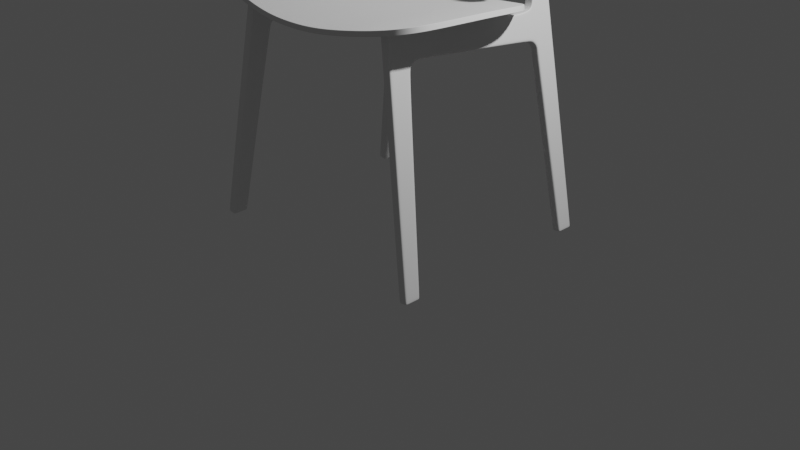 # Source: part_5.blend  (saved by Blender 2.82.7; exported with 4.5.12 LTS)
import bpy
from mathutils import Matrix  # noqa: F401  (used for matrix-valued properties, if any)

bpy.ops.wm.read_factory_settings(use_empty=True)
scene = bpy.context.scene
scene.name = 'Scene'

# ---- collections
col_collection = bpy.data.collections.new('Collection'); scene.collection.children.link(col_collection)
col_references = bpy.data.collections.new('References'); scene.collection.children.link(col_references)
col_chair = bpy.data.collections.new('Chair'); scene.collection.children.link(col_chair)

# ---- node groups
ng_auto_smooth = bpy.data.node_groups.new('Auto Smooth', 'GeometryNodeTree')
_s = ng_auto_smooth.interface.new_socket(name='Geometry', in_out='OUTPUT', socket_type='NodeSocketGeometry')
_s = ng_auto_smooth.interface.new_socket(name='Geometry', in_out='INPUT', socket_type='NodeSocketGeometry')
_s = ng_auto_smooth.interface.new_socket(name='Angle', in_out='INPUT', socket_type='NodeSocketFloat')
_s.subtype = 'ANGLE'
_s.min_value = 0.0
_s.max_value = 3.142
ng_auto_smooth.is_modifier = True
_N = ng_auto_smooth.nodes; _L = ng_auto_smooth.links
n0 = _N.new('NodeGroupOutput'); n0.name = 'Group Output'; n0.location = (480, -100)
n1 = _N.new('NodeGroupInput'); n1.name = 'Group Input'; n1.location = (-420, -300)
n2 = _N.new('NodeGroupInput'); n2.name = 'Group Input.001'; n2.location = (-60, -100)
n3 = _N.new('GeometryNodeSetShadeSmooth'); n3.name = 'Set Shade Smooth'; n3.location = (120, -100)
n3.domain = 'EDGE'
n4 = _N.new('GeometryNodeSetShadeSmooth'); n4.name = 'Set Shade Smooth.001'; n4.location = (300, -100)
n5 = _N.new('GeometryNodeInputMeshEdgeAngle'); n5.name = 'Edge Angle'; n5.location = (-420, -220)
n6 = _N.new('GeometryNodeInputEdgeSmooth'); n6.name = 'Is Edge Smooth'; n6.location = (-60, -160)
n7 = _N.new('GeometryNodeInputShadeSmooth'); n7.name = 'Is Face Smooth'; n7.location = (-240, -340)
n8 = _N.new('FunctionNodeBooleanMath'); n8.name = 'Boolean Math'; n8.location = (-60, -220)
n9 = _N.new('FunctionNodeCompare'); n9.name = 'Compare'; n9.location = (-240, -180)
n9.operation = 'LESS_EQUAL'
_L.new(n5.outputs[0], n9.inputs[0])
_L.new(n4.outputs[0], n0.inputs[0])
_L.new(n1.outputs[1], n9.inputs[1])
_L.new(n9.outputs[0], n8.inputs[0])
_L.new(n7.outputs[0], n8.inputs[1])
_L.new(n2.outputs[0], n3.inputs[0])
_L.new(n6.outputs[0], n3.inputs[1])
_L.new(n3.outputs[0], n4.inputs[0])
_L.new(n8.outputs[0], n3.inputs[2])
n0.is_active_output = True

# ---- world
world_world = bpy.data.worlds.new('World'); scene.world = world_world
world_world.use_nodes = True; world_world.node_tree.nodes.clear()
_N = world_world.node_tree.nodes; _L = world_world.node_tree.links
n0 = _N.new('ShaderNodeOutputWorld'); n0.name = 'World Output'; n0.location = (300, 300)
n1 = _N.new('ShaderNodeBackground'); n1.name = 'Background'; n1.location = (10, 300)
n1.inputs[0].default_value = (0.05088, 0.05088, 0.05088, 1.0)
_L.new(n1.outputs[0], n0.inputs[0])
n0.is_active_output = True
world_world.color = (0.05088, 0.05088, 0.05088)
world_world.use_sun_shadow = False
world_world.sun_shadow_jitter_overblur = 0.0

# ---- cameras
cam_camera = bpy.data.cameras.new('Camera')
cam_camera.clip_end = 100.0
cam_camera.ortho_scale = 7.314

# ---- lights
light_light = bpy.data.lights.new('Light', 'POINT')
light_light.transmission_factor = 0.0
light_light.energy = 1000.0
light_light.shadow_soft_size = 0.1
light_light.shadow_maximum_resolution = 0.006
light_light.use_absolute_resolution = True

# ---- meshes
me_plane_001 = bpy.data.meshes.new('Plane.001')
me_plane_001.from_pydata([(0.0, 1.088, -0.7802), (1.22, 0.6679, -0.4765), (-1.344e-16, 1.063, 0.7476), (1.064, 0.7669, 0.5254), (0.5027, 1.036, -0.7594), (0.4255, 1.042, 0.7322), (1.037, 0.8156, -0.7449), (0.9446, 0.841, 0.6844), (-3.867e-16, 1.077, -0.4083), (1.193, 0.6811, -0.3063), (0.4865, 1.018, -0.3852), (0.9939, 0.8077, -0.3517), (1.099, 0.7445, 0.3682), (0.4457, 1.025, 0.3987), (0.9109, 0.9172, 0.399), (-2.107e-16, 1.07, 0.402)], [], [(14, 12, 3, 7), (15, 13, 5, 2), (13, 14, 7, 5), (4, 6, 11, 10), (0, 4, 10, 8), (6, 1, 9, 11), (10, 11, 14, 13), (8, 10, 13, 15), (11, 9, 12, 14)])
me_plane_001.polygons.foreach_set('use_smooth', [True] * 9)
_uv = me_plane_001.uv_layers.new(name='UVMap')
_uv.uv.foreach_set('vector', [0.8284, 0.775, 1.0, 0.775, 1.0, 1.0, 0.8284, 1.0, 0.0, 0.775, 0.4164, 0.775, 0.4164, 1.0, 0.0, 1.0, 0.4164, 0.775, 0.8284, 0.775, 0.8284, 1.0, 0.4164, 1.0, 0.4164, 0.0, 0.8284, 0.0, 0.8284, 0.2188, 0.4164, 0.2188, 0.0, 0.0, 0.4164, 0.0, 0.4164, 0.2188, 0.0, 0.2188, 0.8284, 0.0, 1.0, 0.0, 1.0, 0.2188, 0.8284, 0.2188, 0.4164, 0.2188, 0.8284, 0.2188, 0.8284, 0.775, 0.4164, 0.775, 0.0, 0.2188, 0.4164, 0.2188, 0.4164, 0.775, 0.0, 0.775, 0.8284, 0.2188, 1.0, 0.2188, 1.0, 0.775, 0.8284, 0.775])
me_plane_001.use_remesh_fix_poles = True
me_plane_001.use_remesh_preserve_attributes = False
me_plane_001.use_mirror_vertex_groups = False
me_plane_001.update()
me_cube_001 = bpy.data.meshes.new('Cube.001')
me_cube_001.from_pydata([(0.04083, -0.08797, -0.08404), (0.04083, 0.0836, -0.08368), (0.04083, 0.05331, 2.251), (0.04083, 0.2843, 2.236), (0.04083, 0.2965, 1.952), (0.04083, 1.536, 1.867), (0.04083, 0.3848, 1.981), (0.04083, 0.4084, 2.233), (0.04083, 0.2609, 1.875), (0.04083, 0.03138, 1.893), (0.04083, 0.0472, -0.08375), (0.04083, 0.2184, 1.877), (0.04083, 0.2684, 1.989), (0.04083, 0.03899, 2.007), (0.04083, 1.535, 1.91), (0.04083, 0.3929, 2.027), (0.04083, 0.06878, 1.891), (0.04083, -0.04903, -0.08395), (0.04083, 0.07725, 2.003), (0.04083, 0.09277, 2.248), (0.0, 0.0836, -0.08368), (0.0, -0.08797, -0.08404), (0.0, 0.05331, 2.251), (0.0, 0.2952, 1.955), (0.0, 1.536, 1.867), (0.0, 0.3848, 1.981), (0.0, 0.2609, 1.875), (0.0, 0.03138, 1.893), (0.0, 0.0472, -0.08375), (0.0, 0.03899, 2.007), (0.0, 1.463, 2.177), (0.0, 0.06766, 2.25), (0.0, -0.04903, -0.08395), (0.04083, 0.08427, -0.04167), (0.04083, -0.0878, -0.04194), (0.04083, 0.04783, -0.04175), (0.04083, -0.04873, -0.04188), (0.0, -0.0878, -0.04194), (0.0, 0.08427, -0.04167), (0.04083, 0.4054, 2.194), (0.04083, 0.05206, 2.211), (0.04083, 0.2842, 2.192), (0.04083, 0.08801, 2.206), (0.0, 1.531, 2.121), (0.0, 0.05206, 2.211), (0.04083, 1.775, 1.84), (0.04083, 1.779, 1.886), (0.0, 1.775, 1.84), (0.0, 1.769, 2.119), (0.04083, 1.864, 1.848), (0.0, 1.836, 2.168), (0.04083, 1.835, 1.809), (0.04083, 2.078, 2.163), (0.0, 2.078, 2.163), (0.0, 2.092, 1.828), (0.04083, 2.092, 1.828), (6.546e-18, 1.835, 1.809), (0.04083, 1.869, 1.75), (0.0, 1.869, 1.75), (0.04083, 1.907, 1.757), (0.04083, 2.095, 1.762), (0.0, 2.095, 1.762), (0.0, 2.0, -0.0466), (0.0, 1.85, 2.241), (0.04083, 2.074, 2.249), (0.0, 2.074, 2.249), (0.0, 1.838, 2.397), (0.04083, 2.066, 2.392), (0.0, 2.066, 2.392), (0.0, 1.82, 2.71), (0.04083, 2.069, 2.694), (0.0, 2.069, 2.694), (0.04083, 2.08, 3.542), (0.04219, 2.221, 3.502), (0.0, 2.221, 3.502), (0.04083, 1.412, 2.182), (0.04083, 1.463, 2.177), (0.04083, 1.532, 2.096), (0.04083, 1.531, 2.121), (0.04083, 1.779, 2.09), (0.04083, 1.769, 2.119), (0.04083, 1.858, 2.142), (0.04083, 1.836, 2.168), (0.04083, 1.888, 2.244), (0.04083, 1.85, 2.241), (0.04083, 1.879, 2.396), (0.04083, 1.838, 2.397), (0.04083, 1.82, 2.71), (0.04083, 1.849, 2.825), (0.04083, 2.056, 1.761), (0.04083, 2.053, 1.828), (0.04207, 2.182, 3.513), (0.04083, 2.04, 2.158), (0.04083, 2.036, 2.248), (0.04083, 2.029, 2.39), (0.04083, 2.033, 2.697), (0.04232, 2.22, 3.619), (0.0, 2.22, 3.619), (0.04057, 2.166, 3.598), (0.0424, 2.123, 3.683), (0.0, 2.123, 3.683), (0.0424, 2.111, 3.65), (0.04083, 0.2751, 1.924), (0.04083, 0.2277, 1.932), (0.04083, 0.03469, 1.952), (0.04083, 0.07367, 1.948), (0.0, 0.2751, 1.924), (0.0, 0.03469, 1.952), (0.04083, 0.3421, 1.976), (0.04083, 0.3381, 2.025), (0.04083, 0.3464, 2.234), (0.0, 0.3421, 1.976), (0.04083, 0.3448, 2.193), (0.0, 2.093, 1.795), (0.04083, 2.093, 1.795), (0.04083, 1.856, 1.783), (0.0, 1.856, 1.783), (0.04083, 1.898, 1.791), (0.04083, 2.056, 1.795), (0.04083, 1.812, 1.88), (0.0, 1.809, 2.135), (0.04083, 1.808, 1.83), (0.0, 1.808, 1.83), (0.04083, 1.82, 2.102), (0.04083, 1.809, 2.135), (0.04083, 1.874, 1.665), (0.0, 1.874, 1.665), (0.0, 2.099, 1.675), (0.04083, 2.099, 1.675), (0.04083, 1.917, 1.666), (0.04083, 1.653, 1.899), (0.0, 1.655, 1.854), (0.04083, 1.655, 1.854), (0.0, 1.655, 2.114), (0.04083, 1.652, 2.083), (0.04083, 1.655, 2.114), (0.03103, 1.531, 2.121), (0.03103, 1.463, 2.177), (0.03103, 1.769, 2.119), (0.03103, 1.836, 2.168), (0.03103, 1.85, 2.241), (0.03103, 1.838, 2.397), (0.03103, 1.82, 2.71), (0.03103, 1.809, 2.135), (0.03103, 1.655, 2.114), (0.01225, -0.08797, -0.08404), (0.01225, 0.2955, 1.954), (0.01225, 1.536, 1.867), (0.01225, 0.3848, 1.981), (0.01225, 0.2609, 1.875), (0.01225, 0.0836, -0.08368), (0.01225, 0.05331, 2.251), (0.01225, 0.03138, 1.893), (0.01225, 0.0472, -0.08375), (0.01225, 0.03899, 2.007), (0.01225, 0.06766, 2.25), (0.01225, -0.04903, -0.08395), (0.01225, -0.0878, -0.04194), (0.01225, 0.08427, -0.04167), (0.01225, 0.05206, 2.211), (0.01225, 1.775, 1.84), (0.01225, 1.835, 1.809), (0.01225, 1.869, 1.75), (0.01225, 2.0, -0.0466), (0.01225, 0.03469, 1.952), (0.01225, 0.2751, 1.924), (0.01225, 0.3421, 1.976), (0.01225, 1.856, 1.783), (0.01225, 1.808, 1.83), (0.01225, 1.874, 1.665), (0.01225, 1.655, 1.854), (0.01225, 2.095, 1.762), (0.01225, 2.078, 2.163), (0.01225, 2.092, 1.828), (0.01225, 2.173, -0.04219), (0.01225, 2.074, 2.249), (0.01225, 2.066, 2.392), (0.01225, 2.069, 2.694), (0.01306, 2.221, 3.502), (0.01313, 2.22, 3.619), (0.01318, 2.123, 3.683), (0.01225, 2.093, 1.795), (0.01225, 2.099, 1.675), (0.04083, 2.037, -0.03928), (0.04083, 2.0, -0.0466), (0.04083, 2.06, 1.673), (0.04083, 2.134, -0.03998), (0.04083, 2.173, -0.04219), (0.0, 2.173, -0.04219), (0.0, 2.002, -0.08647), (0.01225, 2.002, -0.08647), (0.01225, 2.175, -0.08647), (0.04083, 2.039, -0.08647), (0.04083, 2.002, -0.08647), (0.0, 2.175, -0.08647), (0.04083, 2.136, -0.08647), (0.0, 2.039, -0.08647), (0.01225, 2.039, -0.08647), (0.01225, 2.136, -0.08647), (0.0, 2.136, -0.08647), (0.04083, 2.175, -0.08647), (0.0, 2.208, 3.446), (0.04261, 2.208, 3.446), (0.04083, 2.063, 3.49), (0.04238, 2.169, 3.456), (0.0133, 2.208, 3.446)], [], [(156, 17, 0, 145), (42, 19, 2, 40), (15, 6, 5, 14), (165, 146, 4, 102), (105, 18, 13, 104), (7, 39, 77, 75), (109, 108, 6, 15), (36, 16, 9, 34), (158, 149, 8, 33), (33, 8, 11, 35), (102, 4, 12, 103), (150, 1, 10, 153), (112, 109, 15, 39), (123, 119, 49, 81), (144, 135, 80, 138), (35, 11, 16, 36), (103, 12, 18, 105), (41, 3, 19, 42), (153, 10, 17, 156), (151, 155, 31, 22), (157, 152, 27, 37), (166, 111, 25, 148), (148, 25, 24, 147), (164, 154, 29, 107), (159, 151, 22, 44), (145, 157, 37, 21), (10, 35, 36, 17), (1, 33, 35, 10), (150, 158, 33, 1), (17, 36, 34, 0), (154, 159, 44, 29), (12, 41, 42, 18), (134, 130, 46, 79), (110, 112, 39, 7), (130, 132, 45, 46), (18, 42, 40, 13), (39, 15, 14, 77), (170, 131, 47, 160), (143, 124, 82, 139), (119, 121, 51, 49), (92, 90, 55, 52), (168, 122, 56, 161), (173, 172, 52, 55), (181, 114, 60, 171), (169, 126, 62, 163), (92, 52, 64, 93), (117, 115, 57, 59), (167, 116, 58, 162), (139, 82, 84, 140), (118, 89, 60, 114), (182, 128, 187, 174), (129, 125, 184, 183), (185, 129, 183, 186), (141, 86, 87, 142), (140, 84, 86, 141), (172, 53, 65, 175), (204, 202, 73, 91), (175, 65, 68, 176), (93, 64, 67, 94), (205, 201, 74, 178), (176, 68, 71, 177), (94, 67, 70, 95), (75, 77, 78, 76), (134, 79, 80, 135), (123, 81, 82, 124), (84, 82, 81, 83), (86, 84, 83, 85), (87, 86, 85, 88), (136, 137, 76, 78), (85, 94, 95, 88), (83, 93, 94, 85), (203, 204, 91, 72), (128, 185, 186, 187), (117, 59, 89, 118), (81, 92, 93, 83), (81, 49, 90, 92), (178, 74, 97, 179), (91, 73, 96, 98), (179, 97, 100, 180), (98, 96, 99, 101), (91, 98, 101, 72), (152, 164, 107, 27), (11, 103, 105, 16), (8, 102, 103, 11), (16, 105, 104, 9), (149, 165, 102, 8), (3, 41, 112, 110), (146, 23, 111, 166), (41, 12, 109, 112), (12, 4, 108, 109), (49, 117, 118, 90), (90, 118, 114, 55), (161, 56, 116, 167), (49, 51, 115, 117), (173, 55, 114, 181), (79, 123, 124, 80), (160, 47, 122, 168), (46, 45, 121, 119), (138, 80, 124, 143), (79, 46, 119, 123), (60, 89, 185, 128), (89, 59, 129, 185), (59, 57, 125, 129), (171, 60, 128, 182), (162, 58, 126, 169), (77, 134, 135, 78), (147, 24, 131, 170), (14, 5, 132, 130), (77, 14, 130, 134), (136, 78, 135, 144), (43, 136, 144, 133), (48, 138, 143, 120), (43, 30, 137, 136), (63, 140, 141, 66), (66, 141, 142, 69), (50, 139, 140, 63), (120, 143, 139, 50), (133, 144, 138, 48), (5, 147, 170, 132), (57, 162, 169, 125), (45, 160, 168, 121), (51, 161, 167, 115), (4, 146, 166, 108), (26, 106, 165, 149), (9, 104, 164, 152), (115, 167, 162, 57), (125, 169, 163, 184), (121, 168, 161, 51), (132, 170, 160, 45), (13, 40, 159, 154), (20, 38, 158, 150), (0, 34, 157, 145), (40, 2, 151, 159), (104, 13, 154, 164), (6, 148, 147, 5), (108, 166, 148, 6), (34, 9, 152, 157), (2, 19, 155, 151), (28, 153, 156, 32), (20, 150, 153, 28), (38, 26, 149, 158), (106, 23, 146, 165), (32, 156, 145, 21), (61, 171, 182, 127), (54, 173, 181, 113), (96, 179, 180, 99), (73, 178, 179, 96), (67, 176, 177, 70), (202, 205, 178, 73), (64, 175, 176, 67), (52, 172, 175, 64), (127, 182, 174, 188), (113, 181, 171, 61), (54, 53, 172, 173), (184, 163, 190, 193), (163, 62, 189, 190), (186, 183, 192, 195), (187, 186, 195, 200), (174, 187, 200, 191), (188, 174, 191, 194), (183, 184, 193, 192), (199, 194, 191, 198), (189, 196, 197, 190), (196, 199, 198, 197), (192, 193, 190, 197), (195, 192, 197, 198), (200, 195, 198, 191), (70, 177, 205, 202), (88, 95, 204, 203), (177, 71, 201, 205), (95, 70, 202, 204)])
_uv = me_cube_001.uv_layers.new(name='UVMap')
_uv.uv.foreach_set('vector', [0.2782, 0.6919, 0.375, 0.6916, 0.375, 0.75, 0.2782, 0.75, 0.5936, 0.685, 0.5894, 0.6885, 0.5978, 0.75, 0.5936, 0.75, 0.5751, 0.5, 0.5702, 0.5, 0.5702, 0.5, 0.5749, 0.5, 0.5649, 0.4032, 0.5703, 0.4032, 0.5702, 0.5, 0.5649, 0.5, 0.5658, 0.692, 0.5726, 0.6895, 0.5721, 0.75, 0.5658, 0.75, 0.5978, 0.5, 0.5936, 0.5, 0.5924, 0.5, 0.5978, 0.5, 0.5751, 0.5093, 0.5702, 0.5, 0.5702, 0.5, 0.5751, 0.5, 0.3766, 0.6915, 0.5595, 0.692, 0.5595, 0.75, 0.3766, 0.75, 0.3766, 0.4032, 0.5595, 0.4032, 0.5595, 0.5, 0.3766, 0.5, 0.3766, 0.5, 0.5595, 0.5, 0.5595, 0.5486, 0.3766, 0.5464, 0.5649, 0.5, 0.5702, 0.5, 0.5741, 0.5381, 0.5658, 0.5486, 0.2782, 0.5002, 0.375, 0.5, 0.375, 0.5452, 0.2782, 0.5479, 0.5936, 0.5093, 0.5751, 0.5093, 0.5751, 0.5, 0.5936, 0.5, 0.5927, 0.5, 0.575, 0.5, 0.5738, 0.5, 0.5929, 0.5, 0.5936, 0.4423, 0.5936, 0.4635, 0.5936, 0.4635, 0.5936, 0.4423, 0.3766, 0.5464, 0.5595, 0.5486, 0.5595, 0.692, 0.3766, 0.6915, 0.5658, 0.5486, 0.5741, 0.5381, 0.5726, 0.6895, 0.5658, 0.692, 0.5936, 0.5186, 0.5978, 0.5186, 0.5894, 0.6885, 0.5936, 0.685, 0.2782, 0.5479, 0.375, 0.5452, 0.375, 0.6916, 0.2782, 0.6919, 0.5957, 0.4425, 0.5851, 0.4505, 0.5807, 0.3678, 0.5978, 0.375, 0.3766, 0.8468, 0.5595, 0.8468, 0.5595, 0.875, 0.3766, 0.875, 0.5702, 0.4032, 0.5702, 0.375, 0.5702, 0.375, 0.5702, 0.4032, 0.5702, 0.4032, 0.5702, 0.375, 0.5702, 0.375, 0.5702, 0.4032, 0.5658, 0.8468, 0.5721, 0.8468, 0.5721, 0.875, 0.5658, 0.875, 0.5936, 0.8468, 0.5978, 0.8468, 0.5978, 0.875, 0.5936, 0.875, 0.375, 0.8468, 0.3766, 0.8468, 0.3766, 0.875, 0.375, 0.875, 0.375, 0.5452, 0.3766, 0.5464, 0.3766, 0.6915, 0.375, 0.6916, 0.375, 0.5, 0.3766, 0.5, 0.3766, 0.5464, 0.375, 0.5452, 0.375, 0.4032, 0.3766, 0.4032, 0.3766, 0.5, 0.375, 0.5, 0.375, 0.6916, 0.3766, 0.6915, 0.3766, 0.75, 0.375, 0.75, 0.5721, 0.8468, 0.5936, 0.8468, 0.5936, 0.875, 0.5721, 0.875, 0.5741, 0.5381, 0.5936, 0.5186, 0.5936, 0.685, 0.5726, 0.6895, 0.5925, 0.5, 0.5749, 0.5, 0.5749, 0.5, 0.5925, 0.5, 0.5978, 0.5093, 0.5936, 0.5093, 0.5936, 0.5, 0.5978, 0.5, 0.5749, 0.5, 0.5702, 0.5, 0.5702, 0.5, 0.5749, 0.5, 0.5726, 0.6895, 0.5936, 0.685, 0.5936, 0.75, 0.5721, 0.75, 0.5936, 0.5, 0.5751, 0.5, 0.5749, 0.5, 0.5924, 0.5, 0.5702, 0.4032, 0.5702, 0.375, 0.5702, 0.375, 0.5702, 0.4032, 0.5936, 0.4423, 0.5936, 0.4635, 0.5936, 0.4635, 0.5936, 0.4423, 0.575, 0.5, 0.5702, 0.5, 0.5702, 0.5, 0.5738, 0.5, 0.5936, 0.5, 0.5721, 0.5, 0.5721, 0.5, 0.5936, 0.5, 0.5702, 0.4032, 0.5702, 0.375, 0.5702, 0.375, 0.5702, 0.4032, 0.5721, 0.4328, 0.5936, 0.4328, 0.5936, 0.5, 0.5721, 0.5, 0.5721, 0.4328, 0.5721, 0.5, 0.5721, 0.5, 0.5721, 0.4328, 0.5702, 0.4032, 0.5702, 0.375, 0.5702, 0.375, 0.5702, 0.4032, 0.5936, 0.5, 0.5936, 0.5, 0.5936, 0.5, 0.5936, 0.5, 0.5721, 0.5, 0.5702, 0.5, 0.5702, 0.5, 0.5721, 0.5, 0.5702, 0.4032, 0.5702, 0.375, 0.5702, 0.375, 0.5702, 0.4032, 0.5936, 0.4423, 0.5936, 0.4635, 0.5936, 0.4635, 0.5936, 0.4423, 0.5721, 0.5, 0.5721, 0.5, 0.5721, 0.5, 0.5721, 0.5, 0.5721, 0.4328, 0.5721, 0.5, 0.5721, 0.5, 0.5721, 0.4328, 0.5721, 0.5, 0.5702, 0.5, 0.5702, 0.5, 0.5721, 0.5, 0.5721, 0.5, 0.5721, 0.5, 0.5721, 0.5, 0.5721, 0.5, 0.5936, 0.4423, 0.5936, 0.4635, 0.5936, 0.4635, 0.5936, 0.4423, 0.5936, 0.4423, 0.5936, 0.4635, 0.5936, 0.4635, 0.5936, 0.4423, 0.5936, 0.4328, 0.5936, 0.375, 0.5936, 0.375, 0.5936, 0.4328, 0.5936, 0.5, 0.5936, 0.5, 0.5936, 0.5, 0.5936, 0.5, 0.5936, 0.4328, 0.5936, 0.375, 0.5936, 0.375, 0.5936, 0.4328, 0.5936, 0.5, 0.5936, 0.5, 0.5936, 0.5, 0.5936, 0.5, 0.5936, 0.4328, 0.5936, 0.375, 0.5936, 0.375, 0.5936, 0.4328, 0.5936, 0.4328, 0.5936, 0.375, 0.5936, 0.375, 0.5936, 0.4328, 0.5936, 0.5, 0.5936, 0.5, 0.5936, 0.5, 0.5936, 0.5, 0.5978, 0.5, 0.5924, 0.5, 0.5936, 0.4635, 0.5978, 0.4635, 0.5925, 0.5, 0.5925, 0.5, 0.5936, 0.4635, 0.5936, 0.4635, 0.5927, 0.5, 0.5929, 0.5, 0.5936, 0.4635, 0.5936, 0.4635, 0.5936, 0.4635, 0.5936, 0.4635, 0.5936, 0.5, 0.5936, 0.5, 0.5936, 0.4635, 0.5936, 0.4635, 0.5936, 0.5, 0.5936, 0.5, 0.5936, 0.4635, 0.5936, 0.4635, 0.5936, 0.5, 0.5936, 0.5, 0.5936, 0.4423, 0.5978, 0.4423, 0.5978, 0.4635, 0.5936, 0.4635, 0.5936, 0.5, 0.5936, 0.5, 0.5936, 0.5, 0.5936, 0.5, 0.5936, 0.5, 0.5936, 0.5, 0.5936, 0.5, 0.5936, 0.5, 0.5936, 0.5, 0.5936, 0.5, 0.5936, 0.5, 0.5936, 0.5, 0.5721, 0.5, 0.5721, 0.5, 0.5721, 0.5, 0.5721, 0.5, 0.5721, 0.5, 0.5721, 0.5, 0.5721, 0.5, 0.5721, 0.5, 0.5936, 0.5, 0.5936, 0.5, 0.5936, 0.5, 0.5936, 0.5, 0.5933, 0.5, 0.5738, 0.5, 0.5721, 0.5, 0.5936, 0.5, 0.5936, 0.4328, 0.5936, 0.375, 0.5936, 0.375, 0.5936, 0.4328, 0.5936, 0.5, 0.5936, 0.5, 0.5936, 0.5, 0.5936, 0.5, 0.5936, 0.4328, 0.5936, 0.375, 0.5936, 0.375, 0.5936, 0.4328, 0.5936, 0.5, 0.5936, 0.5, 0.5936, 0.5, 0.5936, 0.5, 0.5936, 0.5, 0.5936, 0.5, 0.5936, 0.5, 0.5936, 0.5, 0.5595, 0.8468, 0.5658, 0.8468, 0.5658, 0.875, 0.5595, 0.875, 0.5595, 0.5486, 0.5658, 0.5486, 0.5658, 0.692, 0.5595, 0.692, 0.5595, 0.5, 0.5649, 0.5, 0.5658, 0.5486, 0.5595, 0.5486, 0.5595, 0.692, 0.5658, 0.692, 0.5658, 0.75, 0.5595, 0.75, 0.5595, 0.4032, 0.5649, 0.4032, 0.5649, 0.5, 0.5595, 0.5, 0.5978, 0.5186, 0.5936, 0.5186, 0.5936, 0.5093, 0.5978, 0.5093, 0.5703, 0.4032, 0.5702, 0.375, 0.5702, 0.375, 0.5702, 0.4032, 0.5936, 0.5186, 0.5741, 0.5381, 0.5751, 0.5093, 0.5936, 0.5093, 0.5741, 0.5381, 0.5702, 0.5, 0.5702, 0.5, 0.5751, 0.5093, 0.5738, 0.5, 0.5721, 0.5, 0.5721, 0.5, 0.5721, 0.5, 0.5721, 0.5, 0.5721, 0.5, 0.5721, 0.5, 0.5721, 0.5, 0.5702, 0.4032, 0.5702, 0.375, 0.5702, 0.375, 0.5702, 0.4032, 0.5738, 0.5, 0.5702, 0.5, 0.5702, 0.5, 0.5721, 0.5, 0.5721, 0.4328, 0.5721, 0.5, 0.5721, 0.5, 0.5721, 0.4328, 0.5925, 0.5, 0.5927, 0.5, 0.5936, 0.4635, 0.5936, 0.4635, 0.5702, 0.4032, 0.5702, 0.375, 0.5702, 0.375, 0.5702, 0.4032, 0.5749, 0.5, 0.5702, 0.5, 0.5702, 0.5, 0.575, 0.5, 0.5936, 0.4423, 0.5936, 0.4635, 0.5936, 0.4635, 0.5936, 0.4423, 0.5925, 0.5, 0.5749, 0.5, 0.575, 0.5, 0.5927, 0.5, 0.5721, 0.5, 0.5721, 0.5, 0.5721, 0.5, 0.5721, 0.5, 0.5721, 0.5, 0.5721, 0.5, 0.5721, 0.5, 0.5721, 0.5, 0.5721, 0.5, 0.5702, 0.5, 0.5702, 0.5, 0.5721, 0.5, 0.5721, 0.4328, 0.5721, 0.5, 0.5721, 0.5, 0.5721, 0.4328, 0.5702, 0.4032, 0.5702, 0.375, 0.5702, 0.375, 0.5702, 0.4032, 0.5924, 0.5, 0.5925, 0.5, 0.5936, 0.4635, 0.5936, 0.4635, 0.5702, 0.4032, 0.5702, 0.375, 0.5702, 0.375, 0.5702, 0.4032, 0.5749, 0.5, 0.5702, 0.5, 0.5702, 0.5, 0.5749, 0.5, 0.5924, 0.5, 0.5749, 0.5, 0.5749, 0.5, 0.5925, 0.5, 0.5936, 0.4423, 0.5936, 0.4635, 0.5936, 0.4635, 0.5936, 0.4423, 0.5936, 0.375, 0.5936, 0.4423, 0.5936, 0.4423, 0.5936, 0.375, 0.5936, 0.375, 0.5936, 0.4423, 0.5936, 0.4423, 0.5936, 0.375, 0.5936, 0.375, 0.5978, 0.375, 0.5978, 0.4423, 0.5936, 0.4423, 0.5936, 0.375, 0.5936, 0.4423, 0.5936, 0.4423, 0.5936, 0.375, 0.5936, 0.375, 0.5936, 0.4423, 0.5936, 0.4423, 0.5936, 0.375, 0.5936, 0.375, 0.5936, 0.4423, 0.5936, 0.4423, 0.5936, 0.375, 0.5936, 0.375, 0.5936, 0.4423, 0.5936, 0.4423, 0.5936, 0.375, 0.5936, 0.375, 0.5936, 0.4423, 0.5936, 0.4423, 0.5936, 0.375, 0.5702, 0.5, 0.5702, 0.4032, 0.5702, 0.4032, 0.5702, 0.5, 0.5702, 0.5, 0.5702, 0.4032, 0.5702, 0.4032, 0.5702, 0.5, 0.5702, 0.5, 0.5702, 0.4032, 0.5702, 0.4032, 0.5702, 0.5, 0.5702, 0.5, 0.5702, 0.4032, 0.5702, 0.4032, 0.5702, 0.5, 0.5702, 0.5, 0.5703, 0.4032, 0.5702, 0.4032, 0.5702, 0.5, 0.5595, 0.375, 0.5649, 0.375, 0.5649, 0.4032, 0.5595, 0.4032, 0.5595, 0.75, 0.5658, 0.75, 0.5658, 0.8468, 0.5595, 0.8468, 0.5702, 0.5, 0.5702, 0.4032, 0.5702, 0.4032, 0.5702, 0.5, 0.5702, 0.5, 0.5702, 0.4032, 0.5702, 0.4032, 0.5702, 0.5, 0.5702, 0.5, 0.5702, 0.4032, 0.5702, 0.4032, 0.5702, 0.5, 0.5702, 0.5, 0.5702, 0.4032, 0.5702, 0.4032, 0.5702, 0.5, 0.5721, 0.75, 0.5936, 0.75, 0.5936, 0.8468, 0.5721, 0.8468, 0.375, 0.375, 0.3766, 0.375, 0.3766, 0.4032, 0.375, 0.4032, 0.375, 0.75, 0.3766, 0.75, 0.3766, 0.8468, 0.375, 0.8468, 0.5936, 0.75, 0.5978, 0.75, 0.5978, 0.8468, 0.5936, 0.8468, 0.5658, 0.75, 0.5721, 0.75, 0.5721, 0.8468, 0.5658, 0.8468, 0.5702, 0.5, 0.5702, 0.4032, 0.5702, 0.4032, 0.5702, 0.5, 0.5702, 0.5, 0.5702, 0.4032, 0.5702, 0.4032, 0.5702, 0.5, 0.3766, 0.75, 0.5595, 0.75, 0.5595, 0.8468, 0.3766, 0.8468, 0.5978, 0.75, 0.5894, 0.6885, 0.5851, 0.4505, 0.5957, 0.4425, 0.25, 0.5486, 0.2782, 0.5479, 0.2782, 0.6919, 0.25, 0.692, 0.25, 0.5, 0.2782, 0.5002, 0.2782, 0.5479, 0.25, 0.5486, 0.3766, 0.375, 0.5595, 0.375, 0.5595, 0.4032, 0.3766, 0.4032, 0.5649, 0.375, 0.5702, 0.375, 0.5703, 0.4032, 0.5649, 0.4032, 0.25, 0.692, 0.2782, 0.6919, 0.2782, 0.75, 0.25, 0.75, 0.5721, 0.375, 0.5721, 0.4328, 0.5721, 0.4328, 0.5721, 0.375, 0.5721, 0.375, 0.5721, 0.4328, 0.5721, 0.4328, 0.5721, 0.375, 0.5936, 0.5, 0.5936, 0.4328, 0.5936, 0.4328, 0.5936, 0.5, 0.5936, 0.5, 0.5936, 0.4328, 0.5936, 0.4328, 0.5936, 0.5, 0.5936, 0.5, 0.5936, 0.4328, 0.5936, 0.4328, 0.5936, 0.5, 0.5936, 0.5, 0.5936, 0.4328, 0.5936, 0.4328, 0.5936, 0.5, 0.5936, 0.5, 0.5936, 0.4328, 0.5936, 0.4328, 0.5936, 0.5, 0.5936, 0.5, 0.5936, 0.4328, 0.5936, 0.4328, 0.5936, 0.5, 0.5721, 0.375, 0.5721, 0.4328, 0.5721, 0.4328, 0.5721, 0.375, 0.5721, 0.375, 0.5721, 0.4328, 0.5721, 0.4328, 0.5721, 0.375, 0.5721, 0.375, 0.5936, 0.375, 0.5936, 0.4328, 0.5721, 0.4328, 0.5702, 0.5, 0.5702, 0.4032, 0.5702, 0.4032, 0.5702, 0.5, 0.5702, 0.4032, 0.5702, 0.375, 0.5702, 0.375, 0.5702, 0.4032, 0.5721, 0.5, 0.5721, 0.5, 0.5721, 0.5, 0.5721, 0.5, 0.5721, 0.5, 0.5721, 0.5, 0.5721, 0.5, 0.5721, 0.5, 0.0, 0.0, 0.0, 0.0, 0.0, 0.0, 0.0, 0.0, 0.0, 0.0, 0.0, 0.0, 0.0, 0.0, 0.0, 0.0, 0.5721, 0.5, 0.5702, 0.5, 0.5702, 0.5, 0.5721, 0.5, 0.572, 0.375, 0.5721, 0.375, 0.5721, 0.4328, 0.572, 0.4306, 0.5702, 0.375, 0.5705, 0.375, 0.5705, 0.4079, 0.5702, 0.4032, 0.5705, 0.375, 0.572, 0.375, 0.572, 0.4306, 0.5705, 0.4079, 0.5721, 0.5, 0.5702, 0.5, 0.5702, 0.4032, 0.5705, 0.4079, 0.5721, 0.5, 0.5721, 0.5, 0.5705, 0.4079, 0.572, 0.4306, 0.5721, 0.5, 0.5721, 0.5, 0.572, 0.4306, 0.5721, 0.4328, 0.5936, 0.5, 0.5936, 0.4328, 0.5936, 0.4328, 0.5936, 0.5, 0.5936, 0.5, 0.5936, 0.5, 0.5936, 0.5, 0.5936, 0.5, 0.5936, 0.4328, 0.5936, 0.375, 0.5936, 0.375, 0.5936, 0.4328, 0.5936, 0.5, 0.5936, 0.5, 0.5936, 0.5, 0.5936, 0.5])
me_cube_001.use_remesh_fix_poles = True
me_cube_001.use_remesh_preserve_attributes = False
me_cube_001.use_mirror_vertex_groups = False
me_cube_001.update()
me_plane = bpy.data.meshes.new('Plane')
me_plane.from_pydata([(0.0, -1.002, -0.2193), (0.0, 0.43, -0.2921), (0.0, 1.064, -0.326), (1.27, 0.6453, -0.1235), (0.4034, -0.9894, -0.204), (0.3971, 1.045, -0.3072), (0.9787, -0.9011, -0.1108), (0.9723, 0.8506, -0.2088), (1.246, -0.7784, -0.05092), (0.3971, 0.3881, -0.2755), (0.9723, 0.3003, -0.1772), (1.296, 0.2424, -0.08222), (0.0, -0.6049, -0.2405), (0.4034, -0.5948, -0.2233), (0.9787, -0.5614, -0.1236), (1.307, -0.5213, -0.0487)], [], [(10, 11, 3, 7), (1, 9, 5, 2), (9, 10, 7, 5), (13, 14, 10, 9), (12, 13, 9, 1), (14, 15, 11, 10), (6, 8, 15, 14), (0, 4, 13, 12), (4, 6, 14, 13)])
me_plane.polygons.foreach_set('use_smooth', [True] * 9)
_uv = me_plane.uv_layers.new(name='UVMap')
_uv.uv.foreach_set('vector', [0.75, 0.6917, 1.0, 0.6917, 1.0, 1.0, 0.75, 1.0, 0.0, 0.6917, 0.3088, 0.6917, 0.3088, 1.0, 0.0, 1.0, 0.3088, 0.6917, 0.75, 0.6917, 0.75, 1.0, 0.3088, 1.0, 0.3088, 0.1929, 0.75, 0.1929, 0.75, 0.6917, 0.3088, 0.6917, 0.0, 0.1929, 0.3088, 0.1929, 0.3088, 0.6917, 0.0, 0.6917, 0.75, 0.1929, 1.0, 0.1929, 1.0, 0.6917, 0.75, 0.6917, 0.75, 0.0, 1.0, 0.0, 1.0, 0.1929, 0.75, 0.1929, 0.0, 0.0, 0.3088, 0.0, 0.3088, 0.1929, 0.0, 0.1929, 0.3088, 0.0, 0.75, 0.0, 0.75, 0.1929, 0.3088, 0.1929])
me_plane.use_remesh_fix_poles = True
me_plane.use_remesh_preserve_attributes = False
me_plane.use_mirror_vertex_groups = False
me_plane.update()

# ---- objects
ob_light = bpy.data.objects.new('Light', light_light)
ob_camera = bpy.data.objects.new('Camera', cam_camera)
ob_reffront = bpy.data.objects.new('RefFront', None)
ob_refside = bpy.data.objects.new('RefSide', None)
ob_reftop = bpy.data.objects.new('RefTop', None)
ob_backrest = bpy.data.objects.new('Backrest', me_plane_001)
ob_legs = bpy.data.objects.new('Legs', me_cube_001)
ob_seat = bpy.data.objects.new('Seat', me_plane)

# ---- transforms, parenting, visibility, modifiers, constraints
ob_light.location = (4.076, 1.005, 5.904)
ob_light.rotation_euler = (0.6503, 0.05522, 1.866)
ob_light.lock_rotations_4d = False
ob_light.empty_display_type = 'ARROWS'
ob_light.color = (0.0, 0.0, 0.0, 0.0)
ob_light.lineart.crease_threshold = 0.0
ob_camera.location = (7.359, -6.926, 4.958)
ob_camera.rotation_euler = (1.109, 0.0, 0.8149)
ob_camera.lock_rotations_4d = False
ob_camera.empty_display_type = 'ARROWS'
ob_camera.color = (0.0, 0.0, 0.0, 0.0)
ob_camera.display_type = 'WIRE'
ob_camera.lineart.crease_threshold = 0.0
ob_reffront.location = (0.0, 2.003, 2.033)
ob_reffront.rotation_euler = (1.571, -0.0, -0.0)
ob_reffront.empty_display_type = 'IMAGE'
ob_reffront.empty_display_size = 5.0
ob_reffront.use_empty_image_alpha = True
ob_reffront.color = (1.0, 1.0, 1.0, 0.5)
ob_reffront.lineart.crease_threshold = 0.0
ob_refside.location = (-1.992, 0.0, 2.033)
ob_refside.rotation_euler = (1.571, -0.0, 1.571)
ob_refside.empty_display_type = 'IMAGE'
ob_refside.empty_display_size = 5.0
ob_refside.use_empty_image_alpha = True
ob_refside.color = (1.0, 1.0, 1.0, 0.5)
ob_refside.lineart.crease_threshold = 0.0
ob_reftop.location = (0.01673, -0.04561, 0.0)
ob_reftop.empty_display_type = 'IMAGE'
ob_reftop.empty_display_size = 5.0
ob_reftop.use_empty_image_alpha = True
ob_reftop.color = (1.0, 1.0, 1.0, 0.5)
ob_reftop.lineart.crease_threshold = 0.0
ob_backrest.location = (3.598e-20, 0.005051, 3.628)
ob_backrest.rotation_euler = (-0.25, -5.493e-17, 6.902e-18)
ob_backrest.lineart.crease_threshold = 0.0
_m = ob_backrest.modifiers.new('Mirror', 'MIRROR')
_m.use_clip = True
_m = ob_backrest.modifiers.new('Subdivision', 'SUBSURF')
_m.uv_smooth = 'PRESERVE_CORNERS'
_m.levels = 3
_m.render_levels = 3
_m.show_only_control_edges = False
_m = ob_backrest.modifiers.new('Solidify', 'SOLIDIFY')
_m.thickness = 0.05
_m.nonmanifold_merge_threshold = 0.0003
_m = ob_backrest.modifiers.new('Bevel', 'BEVEL')
_m.angle_limit = 1.047
_m = ob_backrest.modifiers.new('Auto Smooth', 'NODES')
_m.node_group = ng_auto_smooth
_gi = [s.identifier for s in ng_auto_smooth.interface.items_tree if s.item_type == 'SOCKET' and s.in_out == 'INPUT']
_m[_gi[1]] = 0.5236  # Angle
ob_legs.location = (1.261, -1.07, 0.08601)
ob_legs.rotation_euler = (1.782e-09, -0.162, -2.196e-08)
ob_legs.scale = (1.134, 1.0, 1.009)
ob_legs.lineart.crease_threshold = 0.0
_m = ob_legs.modifiers.new('Mirror', 'MIRROR')
_m.use_clip = True
_m = ob_legs.modifiers.new('Subdivision', 'SUBSURF')
_m.uv_smooth = 'PRESERVE_CORNERS'
_m.levels = 3
_m.render_levels = 3
_m.show_only_control_edges = False
_m = ob_legs.modifiers.new('Mirror.001', 'MIRROR')
_m.mirror_object = ob_seat
ob_seat.location = (0.0, -0.2812, 2.461)
ob_seat.lineart.crease_threshold = 0.0
_m = ob_seat.modifiers.new('Mirror', 'MIRROR')
_m.use_clip = True
_m = ob_seat.modifiers.new('Subdivision', 'SUBSURF')
_m.uv_smooth = 'PRESERVE_CORNERS'
_m.levels = 3
_m.render_levels = 3
_m.show_only_control_edges = False
_m = ob_seat.modifiers.new('Solidify', 'SOLIDIFY')
_m.thickness = 0.05
_m.offset = 1.0
_m.nonmanifold_merge_threshold = 0.0003
_m = ob_seat.modifiers.new('Bevel', 'BEVEL')
_m.width = 0.002
_m.width_pct = 0.002
_m.angle_limit = 1.047
_m = ob_seat.modifiers.new('Auto Smooth', 'NODES')
_m.node_group = ng_auto_smooth
_gi = [s.identifier for s in ng_auto_smooth.interface.items_tree if s.item_type == 'SOCKET' and s.in_out == 'INPUT']
_m[_gi[1]] = 0.5236  # Angle

# ---- collection membership
col_collection.objects.link(ob_light)
col_collection.objects.link(ob_camera)
col_references.objects.link(ob_reffront)
col_references.objects.link(ob_refside)
col_references.objects.link(ob_reftop)
col_chair.objects.link(ob_backrest)
col_chair.objects.link(ob_legs)
col_chair.objects.link(ob_seat)

# ---- scene / render settings (as saved in the file)
scene.camera = ob_camera
scene.frame_start = 1; scene.frame_end = 250; scene.frame_set(0)
scene.render.engine = 'BLENDER_EEVEE_NEXT'
scene.cycles.use_denoising = False
scene.cycles.samples = 128
scene.cycles.sampling_pattern = 'TABULATED_SOBOL'
scene.cycles.use_adaptive_sampling = False
scene.cycles.use_light_tree = False
scene.view_settings.view_transform = 'Filmic'
bpy.context.view_layer.update()

